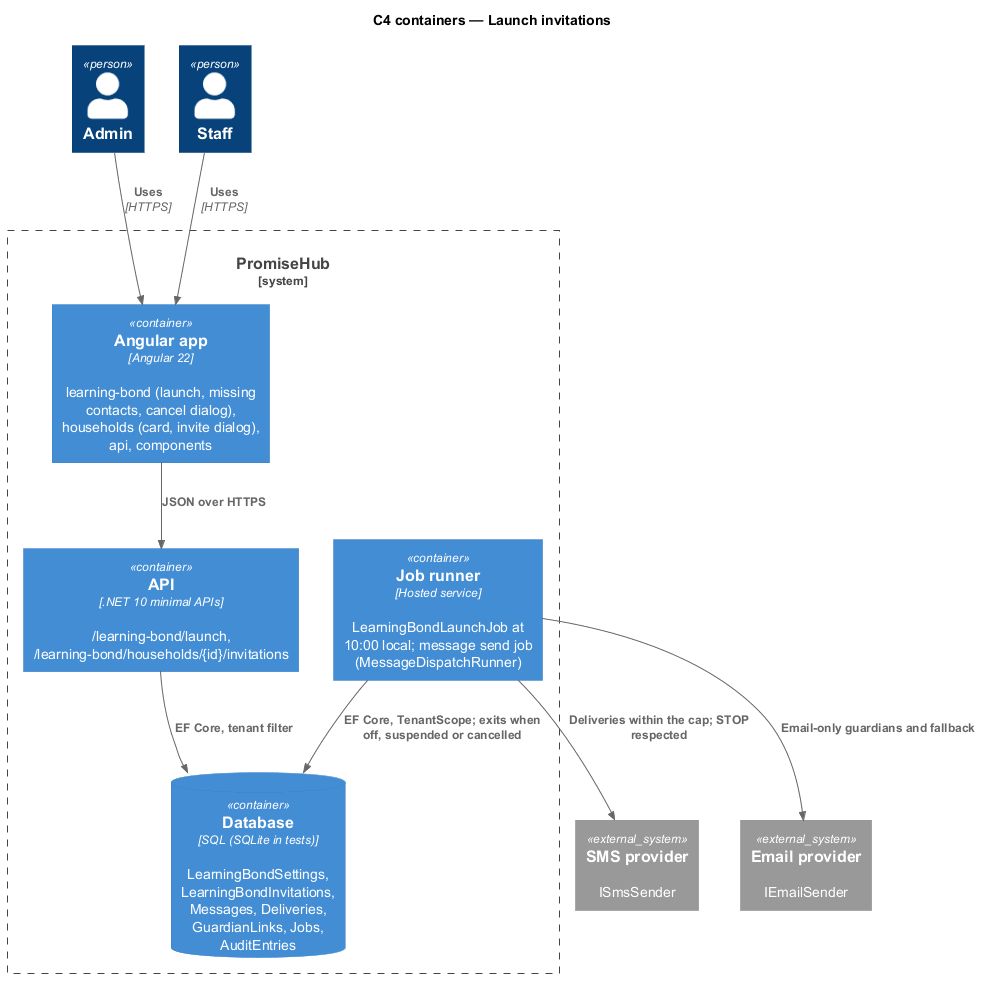

The diagram above was rendered by PlantUML. Its source (embedded in the PNG):
@startuml
!include <C4/C4_Container>
title C4 containers — Launch invitations
Person(admin, "Admin")
Person(staff, "Staff")
System_Boundary(ph, "PromiseHub") {
  Container(web, "Angular app", "Angular 22", "learning-bond (launch, missing contacts, cancel dialog), households (card, invite dialog), api, components")
  Container(api, "API", ".NET 10 minimal APIs", "/learning-bond/launch, /learning-bond/households/{id}/invitations")
  Container(jobs, "Job runner", "Hosted service", "LearningBondLaunchJob at 10:00 local; message send job (MessageDispatchRunner)")
  ContainerDb(db, "Database", "SQL (SQLite in tests)", "LearningBondSettings, LearningBondInvitations, Messages, Deliveries, GuardianLinks, Jobs, AuditEntries")
}
System_Ext(sms, "SMS provider", "ISmsSender")
System_Ext(mail, "Email provider", "IEmailSender")
Rel(admin, web, "Uses", "HTTPS")
Rel(staff, web, "Uses", "HTTPS")
Rel(web, api, "JSON over HTTPS")
Rel(api, db, "EF Core, tenant filter")
Rel(jobs, db, "EF Core, TenantScope; exits when off, suspended or cancelled")
Rel(jobs, sms, "Deliveries within the cap; STOP respected")
Rel(jobs, mail, "Email-only guardians and fallback")
@enduml